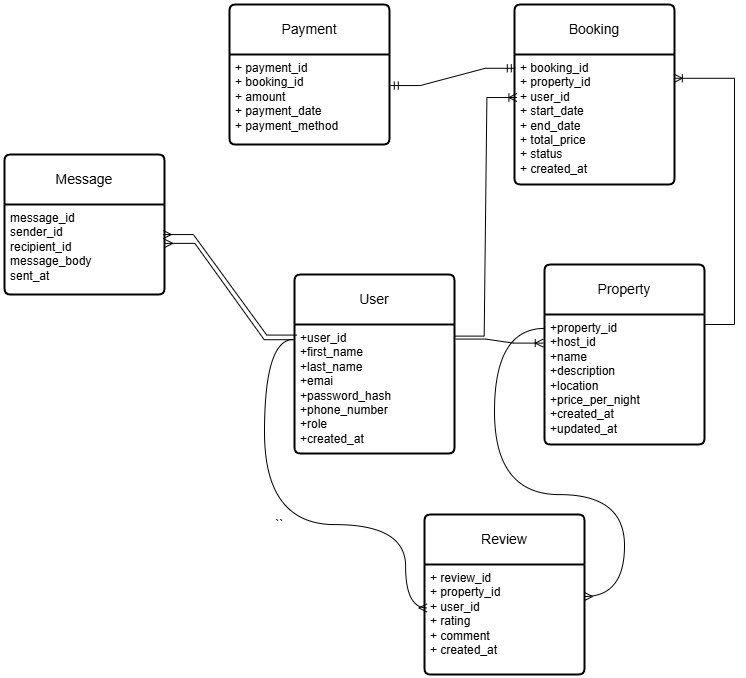

The diagram above was exported from draw.io. Its source (the exported page's mxGraphModel, read from the mxfile embedded in the PNG):
<mxGraphModel dx="1522" dy="2031" grid="1" gridSize="10" guides="1" tooltips="1" connect="1" arrows="1" fold="1" page="1" pageScale="1" pageWidth="850" pageHeight="1100" math="0" shadow="0">
  <root>
    <mxCell id="0" />
    <mxCell id="1" parent="0" />
    <mxCell id="VvFfptHoAyJum7oJqvl_-1" value="Property" style="swimlane;childLayout=stackLayout;horizontal=1;startSize=50;horizontalStack=0;rounded=1;fontSize=14;fontStyle=0;strokeWidth=2;resizeParent=0;resizeLast=1;shadow=0;dashed=0;align=center;arcSize=4;whiteSpace=wrap;html=1;" vertex="1" parent="1">
      <mxGeometry x="660" y="-440" width="160" height="180" as="geometry" />
    </mxCell>
    <mxCell id="VvFfptHoAyJum7oJqvl_-2" value="+property_id&lt;br&gt;+host_id&lt;br&gt;+name&lt;div&gt;+description&amp;nbsp;&lt;/div&gt;&lt;div&gt;+location&lt;/div&gt;&lt;div&gt;+price_per_night&lt;/div&gt;&lt;div&gt;+created_at&lt;/div&gt;&lt;div&gt;+updated_at&lt;/div&gt;&lt;div&gt;&lt;br&gt;&lt;/div&gt;" style="align=left;strokeColor=none;fillColor=none;spacingLeft=4;fontSize=12;verticalAlign=top;resizable=0;rotatable=0;part=1;html=1;" vertex="1" parent="VvFfptHoAyJum7oJqvl_-1">
      <mxGeometry y="50" width="160" height="130" as="geometry" />
    </mxCell>
    <mxCell id="VvFfptHoAyJum7oJqvl_-3" value="User" style="swimlane;childLayout=stackLayout;horizontal=1;startSize=50;horizontalStack=0;rounded=1;fontSize=14;fontStyle=0;strokeWidth=2;resizeParent=0;resizeLast=1;shadow=0;dashed=0;align=center;arcSize=4;whiteSpace=wrap;html=1;" vertex="1" parent="1">
      <mxGeometry x="410" y="-430" width="160" height="179" as="geometry" />
    </mxCell>
    <mxCell id="VvFfptHoAyJum7oJqvl_-4" value="+user_id&lt;br&gt;+first_name&lt;br&gt;+last_name&lt;div&gt;+emai&lt;/div&gt;&lt;div&gt;+password_hash&lt;/div&gt;&lt;div&gt;+phone_number&lt;/div&gt;&lt;div&gt;+role&lt;br&gt;+created_at&lt;/div&gt;" style="align=left;strokeColor=none;fillColor=none;spacingLeft=4;fontSize=12;verticalAlign=top;resizable=0;rotatable=0;part=1;html=1;" vertex="1" parent="VvFfptHoAyJum7oJqvl_-3">
      <mxGeometry y="50" width="160" height="129" as="geometry" />
    </mxCell>
    <mxCell id="VvFfptHoAyJum7oJqvl_-8" value="Booking" style="swimlane;childLayout=stackLayout;horizontal=1;startSize=50;horizontalStack=0;rounded=1;fontSize=14;fontStyle=0;strokeWidth=2;resizeParent=0;resizeLast=1;shadow=0;dashed=0;align=center;arcSize=4;whiteSpace=wrap;html=1;" vertex="1" parent="1">
      <mxGeometry x="630" y="-700" width="160" height="180" as="geometry" />
    </mxCell>
    <mxCell id="VvFfptHoAyJum7oJqvl_-9" value="+ booking_id&lt;div&gt;+ property_id&lt;/div&gt;&lt;div&gt;+ user_id&lt;/div&gt;&lt;div&gt;+ start_date&lt;/div&gt;&lt;div&gt;+ end_date&lt;/div&gt;&lt;div&gt;+ total_price&lt;/div&gt;&lt;div&gt;+ status&lt;/div&gt;&lt;div&gt;+ created_at&lt;/div&gt;" style="align=left;strokeColor=none;fillColor=none;spacingLeft=4;fontSize=12;verticalAlign=top;resizable=0;rotatable=0;part=1;html=1;" vertex="1" parent="VvFfptHoAyJum7oJqvl_-8">
      <mxGeometry y="50" width="160" height="130" as="geometry" />
    </mxCell>
    <mxCell id="VvFfptHoAyJum7oJqvl_-10" value="Payment" style="swimlane;childLayout=stackLayout;horizontal=1;startSize=50;horizontalStack=0;rounded=1;fontSize=14;fontStyle=0;strokeWidth=2;resizeParent=0;resizeLast=1;shadow=0;dashed=0;align=center;arcSize=4;whiteSpace=wrap;html=1;" vertex="1" parent="1">
      <mxGeometry x="345" y="-700" width="160" height="140" as="geometry" />
    </mxCell>
    <mxCell id="VvFfptHoAyJum7oJqvl_-11" value="&lt;div&gt;+ payment_id&lt;/div&gt;&lt;div&gt;+ booking_id&lt;/div&gt;&lt;div&gt;+ amount&lt;/div&gt;&lt;div&gt;+ payment_date&lt;/div&gt;&lt;div&gt;+ payment_method&lt;/div&gt;" style="align=left;strokeColor=none;fillColor=none;spacingLeft=4;fontSize=12;verticalAlign=top;resizable=0;rotatable=0;part=1;html=1;" vertex="1" parent="VvFfptHoAyJum7oJqvl_-10">
      <mxGeometry y="50" width="160" height="90" as="geometry" />
    </mxCell>
    <mxCell id="VvFfptHoAyJum7oJqvl_-12" value="Review" style="swimlane;childLayout=stackLayout;horizontal=1;startSize=50;horizontalStack=0;rounded=1;fontSize=14;fontStyle=0;strokeWidth=2;resizeParent=0;resizeLast=1;shadow=0;dashed=0;align=center;arcSize=4;whiteSpace=wrap;html=1;" vertex="1" parent="1">
      <mxGeometry x="540" y="-190" width="160" height="160" as="geometry" />
    </mxCell>
    <mxCell id="VvFfptHoAyJum7oJqvl_-13" value="&lt;div&gt;+ review_id&lt;/div&gt;&lt;div&gt;+ property_id&lt;/div&gt;&lt;div&gt;+ user_id&lt;/div&gt;&lt;div&gt;+ rating&lt;/div&gt;&lt;div&gt;+ comment&lt;/div&gt;&lt;div&gt;+ created_at&lt;/div&gt;" style="align=left;strokeColor=none;fillColor=none;spacingLeft=4;fontSize=12;verticalAlign=top;resizable=0;rotatable=0;part=1;html=1;" vertex="1" parent="VvFfptHoAyJum7oJqvl_-12">
      <mxGeometry y="50" width="160" height="110" as="geometry" />
    </mxCell>
    <mxCell id="VvFfptHoAyJum7oJqvl_-14" value="Message" style="swimlane;childLayout=stackLayout;horizontal=1;startSize=50;horizontalStack=0;rounded=1;fontSize=14;fontStyle=0;strokeWidth=2;resizeParent=0;resizeLast=1;shadow=0;dashed=0;align=center;arcSize=4;whiteSpace=wrap;html=1;" vertex="1" parent="1">
      <mxGeometry x="120" y="-550" width="160" height="140" as="geometry" />
    </mxCell>
    <mxCell id="VvFfptHoAyJum7oJqvl_-15" value="&lt;div&gt;message_id&lt;/div&gt;&lt;div&gt;sender_id&lt;/div&gt;&lt;div&gt;recipient_id&lt;/div&gt;&lt;div&gt;message_body&lt;/div&gt;&lt;div&gt;sent_at&lt;/div&gt;" style="align=left;strokeColor=none;fillColor=none;spacingLeft=4;fontSize=12;verticalAlign=top;resizable=0;rotatable=0;part=1;html=1;" vertex="1" parent="VvFfptHoAyJum7oJqvl_-14">
      <mxGeometry y="50" width="160" height="90" as="geometry" />
    </mxCell>
    <mxCell id="VvFfptHoAyJum7oJqvl_-17" value="" style="edgeStyle=entityRelationEdgeStyle;fontSize=12;html=1;endArrow=ERoneToMany;rounded=0;entryX=-0.008;entryY=0.22;entryDx=0;entryDy=0;entryPerimeter=0;exitX=1.008;exitY=0.113;exitDx=0;exitDy=0;exitPerimeter=0;" edge="1" parent="1" source="VvFfptHoAyJum7oJqvl_-4" target="VvFfptHoAyJum7oJqvl_-2">
      <mxGeometry width="100" height="100" relative="1" as="geometry">
        <mxPoint x="500" y="-250" as="sourcePoint" />
        <mxPoint x="600" y="-350" as="targetPoint" />
      </mxGeometry>
    </mxCell>
    <mxCell id="VvFfptHoAyJum7oJqvl_-27" value="" style="edgeStyle=entityRelationEdgeStyle;fontSize=12;html=1;endArrow=ERoneToMany;rounded=0;exitX=0.998;exitY=0.09;exitDx=0;exitDy=0;exitPerimeter=0;entryX=0.015;entryY=0.331;entryDx=0;entryDy=0;entryPerimeter=0;" edge="1" parent="1" source="VvFfptHoAyJum7oJqvl_-4" target="VvFfptHoAyJum7oJqvl_-9">
      <mxGeometry width="100" height="100" relative="1" as="geometry">
        <mxPoint x="560" y="-400" as="sourcePoint" />
        <mxPoint x="660" y="-500" as="targetPoint" />
      </mxGeometry>
    </mxCell>
    <mxCell id="VvFfptHoAyJum7oJqvl_-28" value="" style="edgeStyle=entityRelationEdgeStyle;fontSize=12;html=1;endArrow=ERoneToMany;rounded=0;entryX=0.999;entryY=0.183;entryDx=0;entryDy=0;entryPerimeter=0;" edge="1" parent="1" target="VvFfptHoAyJum7oJqvl_-9">
      <mxGeometry width="100" height="100" relative="1" as="geometry">
        <mxPoint x="820" y="-380" as="sourcePoint" />
        <mxPoint x="770" y="-510" as="targetPoint" />
      </mxGeometry>
    </mxCell>
    <mxCell id="VvFfptHoAyJum7oJqvl_-29" value="" style="edgeStyle=entityRelationEdgeStyle;fontSize=12;html=1;endArrow=ERmandOne;startArrow=ERmandOne;rounded=0;exitX=1.005;exitY=0.345;exitDx=0;exitDy=0;exitPerimeter=0;entryX=0.005;entryY=0.106;entryDx=0;entryDy=0;entryPerimeter=0;" edge="1" parent="1" source="VvFfptHoAyJum7oJqvl_-11" target="VvFfptHoAyJum7oJqvl_-9">
      <mxGeometry width="100" height="100" relative="1" as="geometry">
        <mxPoint x="580" y="-510" as="sourcePoint" />
        <mxPoint x="680" y="-610" as="targetPoint" />
      </mxGeometry>
    </mxCell>
    <mxCell id="VvFfptHoAyJum7oJqvl_-31" value="``" style="edgeStyle=orthogonalEdgeStyle;fontSize=12;html=1;endArrow=ERmany;rounded=0;curved=1;exitX=-0.007;exitY=0.116;exitDx=0;exitDy=0;exitPerimeter=0;entryX=0.015;entryY=0.395;entryDx=0;entryDy=0;entryPerimeter=0;" edge="1" parent="1" source="VvFfptHoAyJum7oJqvl_-4" target="VvFfptHoAyJum7oJqvl_-13">
      <mxGeometry width="100" height="100" relative="1" as="geometry">
        <mxPoint x="399.52" y="-364.778" as="sourcePoint" />
        <mxPoint x="520" y="-100" as="targetPoint" />
        <Array as="points">
          <mxPoint x="380" y="-365" />
          <mxPoint x="380" y="-180" />
          <mxPoint x="521" y="-180" />
          <mxPoint x="521" y="-96" />
        </Array>
      </mxGeometry>
    </mxCell>
    <mxCell id="VvFfptHoAyJum7oJqvl_-33" value="" style="edgeStyle=orthogonalEdgeStyle;fontSize=12;html=1;endArrow=ERmany;rounded=0;exitX=0;exitY=0.107;exitDx=0;exitDy=0;exitPerimeter=0;curved=1;" edge="1" parent="1" source="VvFfptHoAyJum7oJqvl_-2">
      <mxGeometry width="100" height="100" relative="1" as="geometry">
        <mxPoint x="710" y="-110" as="sourcePoint" />
        <mxPoint x="700" y="-108" as="targetPoint" />
        <Array as="points">
          <mxPoint x="610" y="-376" />
          <mxPoint x="610" y="-210" />
          <mxPoint x="740" y="-210" />
          <mxPoint x="740" y="-108" />
        </Array>
      </mxGeometry>
    </mxCell>
    <mxCell id="VvFfptHoAyJum7oJqvl_-34" value="" style="edgeStyle=entityRelationEdgeStyle;fontSize=12;html=1;endArrow=ERmany;rounded=0;entryX=0.993;entryY=0.334;entryDx=0;entryDy=0;entryPerimeter=0;exitX=0.014;exitY=0.082;exitDx=0;exitDy=0;exitPerimeter=0;" edge="1" parent="1" source="VvFfptHoAyJum7oJqvl_-4" target="VvFfptHoAyJum7oJqvl_-15">
      <mxGeometry width="100" height="100" relative="1" as="geometry">
        <mxPoint x="300" y="-390" as="sourcePoint" />
        <mxPoint x="400" y="-490" as="targetPoint" />
      </mxGeometry>
    </mxCell>
    <mxCell id="VvFfptHoAyJum7oJqvl_-35" value="" style="edgeStyle=entityRelationEdgeStyle;fontSize=12;html=1;endArrow=ERmany;rounded=0;entryX=1.002;entryY=0.432;entryDx=0;entryDy=0;exitX=-0.002;exitY=0.118;exitDx=0;exitDy=0;exitPerimeter=0;entryPerimeter=0;" edge="1" parent="1" source="VvFfptHoAyJum7oJqvl_-4" target="VvFfptHoAyJum7oJqvl_-15">
      <mxGeometry width="100" height="100" relative="1" as="geometry">
        <mxPoint x="411.04" y="-323.22" as="sourcePoint" />
        <mxPoint x="280.04" y="-440.22" as="targetPoint" />
      </mxGeometry>
    </mxCell>
  </root>
</mxGraphModel>